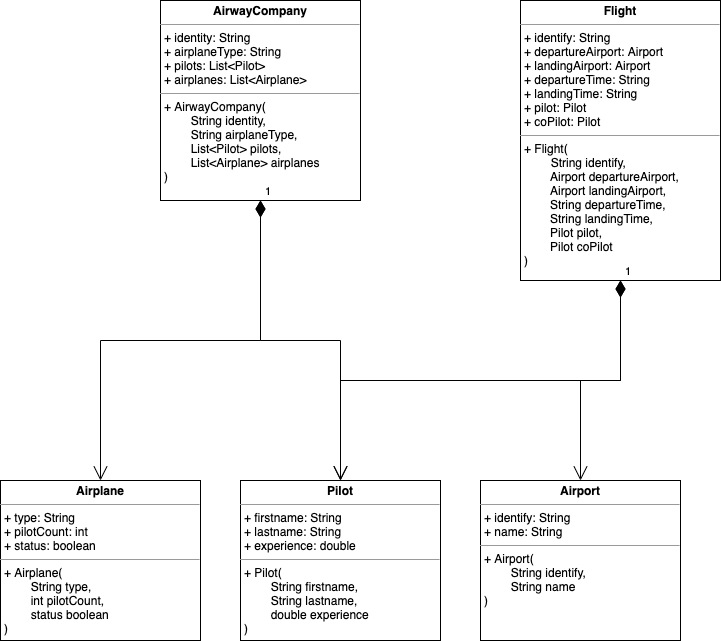

The diagram above was exported from draw.io. Its source (the exported page's mxGraphModel, read from the mxfile embedded in the PNG):
<mxGraphModel dx="1186" dy="764" grid="1" gridSize="10" guides="1" tooltips="1" connect="1" arrows="1" fold="1" page="1" pageScale="1" pageWidth="827" pageHeight="1169" math="0" shadow="0">
  <root>
    <mxCell id="WIyWlLk6GJQsqaUBKTNV-0" />
    <mxCell id="WIyWlLk6GJQsqaUBKTNV-1" parent="WIyWlLk6GJQsqaUBKTNV-0" />
    <mxCell id="C7-E6VKJczUzyXzw5Kkg-0" value="&lt;p style=&quot;margin: 0px ; margin-top: 4px ; text-align: center&quot;&gt;&lt;b&gt;AirwayCompany&lt;/b&gt;&lt;/p&gt;&lt;hr size=&quot;1&quot;&gt;&lt;p style=&quot;margin: 0px ; margin-left: 4px&quot;&gt;+ identity: String&lt;/p&gt;&lt;p style=&quot;margin: 0px ; margin-left: 4px&quot;&gt;+ airplaneType: String&lt;/p&gt;&lt;p style=&quot;margin: 0px ; margin-left: 4px&quot;&gt;+ pilots: List&amp;lt;Pilot&amp;gt;&lt;/p&gt;&lt;p style=&quot;margin: 0px ; margin-left: 4px&quot;&gt;+ airplanes: List&amp;lt;Airplane&amp;gt;&lt;/p&gt;&lt;hr size=&quot;1&quot;&gt;&lt;p style=&quot;margin: 0px ; margin-left: 4px&quot;&gt;+ AirwayCompany(&lt;/p&gt;&lt;p style=&quot;margin: 0px ; margin-left: 4px&quot;&gt;&lt;span style=&quot;white-space: pre&quot;&gt;&#09;&lt;/span&gt;String identity,&amp;nbsp;&lt;/p&gt;&lt;p style=&quot;margin: 0px ; margin-left: 4px&quot;&gt;&lt;span style=&quot;white-space: pre&quot;&gt;&#09;&lt;/span&gt;String airplaneType,&lt;/p&gt;&lt;p style=&quot;margin: 0px ; margin-left: 4px&quot;&gt;&lt;span style=&quot;white-space: pre&quot;&gt;&#09;&lt;/span&gt;List&amp;lt;Pilot&amp;gt; pilots,&lt;br&gt;&lt;/p&gt;&lt;p style=&quot;margin: 0px ; margin-left: 4px&quot;&gt;&lt;span style=&quot;white-space: pre&quot;&gt;&#09;&lt;/span&gt;List&amp;lt;Airplane&amp;gt; airplanes&lt;br&gt;&lt;/p&gt;&lt;p style=&quot;margin: 0px ; margin-left: 4px&quot;&gt;)&lt;/p&gt;" style="verticalAlign=top;align=left;overflow=fill;fontSize=12;fontFamily=Helvetica;html=1;" vertex="1" parent="WIyWlLk6GJQsqaUBKTNV-1">
      <mxGeometry x="200" y="40" width="200" height="200" as="geometry" />
    </mxCell>
    <mxCell id="C7-E6VKJczUzyXzw5Kkg-1" value="&lt;p style=&quot;margin: 0px ; margin-top: 4px ; text-align: center&quot;&gt;&lt;b&gt;Airplane&lt;/b&gt;&lt;/p&gt;&lt;hr size=&quot;1&quot;&gt;&lt;p style=&quot;margin: 0px ; margin-left: 4px&quot;&gt;+ type: String&lt;/p&gt;&lt;p style=&quot;margin: 0px ; margin-left: 4px&quot;&gt;+ pilotCount: int&lt;/p&gt;&lt;p style=&quot;margin: 0px ; margin-left: 4px&quot;&gt;+ status: boolean&lt;/p&gt;&lt;hr size=&quot;1&quot;&gt;&lt;p style=&quot;margin: 0px ; margin-left: 4px&quot;&gt;+ Airplane(&lt;/p&gt;&lt;p style=&quot;margin: 0px ; margin-left: 4px&quot;&gt;&lt;span style=&quot;white-space: pre&quot;&gt;&#09;&lt;/span&gt;String type,&lt;br&gt;&lt;/p&gt;&lt;p style=&quot;margin: 0px ; margin-left: 4px&quot;&gt;&lt;span style=&quot;white-space: pre&quot;&gt;&#09;&lt;/span&gt;int pilotCount,&lt;br&gt;&lt;/p&gt;&lt;p style=&quot;margin: 0px ; margin-left: 4px&quot;&gt;&lt;span style=&quot;white-space: pre&quot;&gt;&#09;&lt;/span&gt;status boolean&lt;br&gt;&lt;/p&gt;&lt;p style=&quot;margin: 0px ; margin-left: 4px&quot;&gt;)&lt;/p&gt;" style="verticalAlign=top;align=left;overflow=fill;fontSize=12;fontFamily=Helvetica;html=1;" vertex="1" parent="WIyWlLk6GJQsqaUBKTNV-1">
      <mxGeometry x="40" y="520" width="200" height="160" as="geometry" />
    </mxCell>
    <mxCell id="C7-E6VKJczUzyXzw5Kkg-2" value="&lt;p style=&quot;margin: 0px ; margin-top: 4px ; text-align: center&quot;&gt;&lt;b&gt;Airport&lt;/b&gt;&lt;/p&gt;&lt;hr size=&quot;1&quot;&gt;&lt;p style=&quot;margin: 0px ; margin-left: 4px&quot;&gt;+ identify: String&lt;/p&gt;&lt;p style=&quot;margin: 0px ; margin-left: 4px&quot;&gt;+ name: String&lt;/p&gt;&lt;hr size=&quot;1&quot;&gt;&lt;p style=&quot;margin: 0px ; margin-left: 4px&quot;&gt;+ Airport(&lt;/p&gt;&lt;p style=&quot;margin: 0px ; margin-left: 4px&quot;&gt;&lt;span style=&quot;white-space: pre&quot;&gt;&#09;&lt;/span&gt;String identify,&lt;br&gt;&lt;/p&gt;&lt;p style=&quot;margin: 0px ; margin-left: 4px&quot;&gt;&lt;span style=&quot;white-space: pre&quot;&gt;&#09;&lt;/span&gt;String name&lt;/p&gt;&lt;p style=&quot;margin: 0px ; margin-left: 4px&quot;&gt;)&lt;/p&gt;" style="verticalAlign=top;align=left;overflow=fill;fontSize=12;fontFamily=Helvetica;html=1;" vertex="1" parent="WIyWlLk6GJQsqaUBKTNV-1">
      <mxGeometry x="520" y="520" width="200" height="160" as="geometry" />
    </mxCell>
    <mxCell id="C7-E6VKJczUzyXzw5Kkg-3" value="&lt;p style=&quot;margin: 0px ; margin-top: 4px ; text-align: center&quot;&gt;&lt;b&gt;Flight&lt;/b&gt;&lt;/p&gt;&lt;hr size=&quot;1&quot;&gt;&lt;p style=&quot;margin: 0px ; margin-left: 4px&quot;&gt;+ identify: String&lt;/p&gt;&lt;p style=&quot;margin: 0px ; margin-left: 4px&quot;&gt;+ departureAirport: Airport&lt;/p&gt;&lt;p style=&quot;margin: 0px ; margin-left: 4px&quot;&gt;+&amp;nbsp;landingAirport: Airport&lt;/p&gt;&lt;p style=&quot;margin: 0px ; margin-left: 4px&quot;&gt;+&amp;nbsp;departureTime: String&lt;/p&gt;&lt;p style=&quot;margin: 0px ; margin-left: 4px&quot;&gt;+ landingTime: String&lt;/p&gt;&lt;p style=&quot;margin: 0px ; margin-left: 4px&quot;&gt;+ pilot: Pilot&lt;/p&gt;&lt;p style=&quot;margin: 0px ; margin-left: 4px&quot;&gt;+ coPilot: Pilot&lt;/p&gt;&lt;hr size=&quot;1&quot;&gt;&lt;p style=&quot;margin: 0px ; margin-left: 4px&quot;&gt;+ Flight(&lt;/p&gt;&lt;p style=&quot;margin: 0px ; margin-left: 4px&quot;&gt;&lt;span&gt;&lt;span style=&quot;white-space: pre&quot;&gt;&#09;&lt;/span&gt;String identify,&lt;/span&gt;&lt;/p&gt;&lt;span&gt;&#09;&lt;/span&gt;&amp;nbsp;&lt;span style=&quot;white-space: pre&quot;&gt;&#09;&lt;/span&gt;&amp;nbsp;Airport departureAirport,&lt;br&gt;&lt;span&gt;&#09;&lt;/span&gt;&lt;span&gt;&#09;&lt;/span&gt;&lt;span&gt;&#09;&lt;/span&gt;&amp;nbsp;&lt;span style=&quot;white-space: pre&quot;&gt;&#09;&lt;/span&gt;&amp;nbsp;Airport landingAirport,&lt;br&gt;&lt;span style=&quot;white-space: pre&quot;&gt;&#09;&lt;/span&gt;&amp;nbsp;String departureTime,&lt;br&gt;&lt;span style=&quot;white-space: pre&quot;&gt;&#09;&lt;/span&gt;&amp;nbsp;String landingTime,&lt;br&gt;&lt;span style=&quot;white-space: pre&quot;&gt;&#09;&lt;/span&gt;&amp;nbsp;Pilot pilot,&lt;br&gt;&lt;span style=&quot;white-space: pre&quot;&gt;&#09;&lt;/span&gt;&amp;nbsp;Pilot coPilot&lt;br&gt;&lt;p style=&quot;margin: 0px ; margin-left: 4px&quot;&gt;&lt;/p&gt;&lt;p style=&quot;margin: 0px ; margin-left: 4px&quot;&gt;)&lt;/p&gt;" style="verticalAlign=top;align=left;overflow=fill;fontSize=12;fontFamily=Helvetica;html=1;" vertex="1" parent="WIyWlLk6GJQsqaUBKTNV-1">
      <mxGeometry x="560" y="40" width="200" height="280" as="geometry" />
    </mxCell>
    <mxCell id="C7-E6VKJczUzyXzw5Kkg-4" value="&lt;p style=&quot;margin: 0px ; margin-top: 4px ; text-align: center&quot;&gt;&lt;b&gt;Pilot&lt;/b&gt;&lt;/p&gt;&lt;hr size=&quot;1&quot;&gt;&lt;p style=&quot;margin: 0px ; margin-left: 4px&quot;&gt;+ firstname: String&lt;/p&gt;&lt;p style=&quot;margin: 0px ; margin-left: 4px&quot;&gt;+ lastname: String&lt;/p&gt;&lt;p style=&quot;margin: 0px ; margin-left: 4px&quot;&gt;+ experience: double&lt;/p&gt;&lt;hr size=&quot;1&quot;&gt;&lt;p style=&quot;margin: 0px ; margin-left: 4px&quot;&gt;+ Pilot(&lt;/p&gt;&lt;p style=&quot;margin: 0px ; margin-left: 4px&quot;&gt;&lt;span style=&quot;white-space: pre&quot;&gt;&#09;&lt;/span&gt;String firstname,&lt;br&gt;&lt;/p&gt;&lt;p style=&quot;margin: 0px ; margin-left: 4px&quot;&gt;&lt;span style=&quot;white-space: pre&quot;&gt;&#09;&lt;/span&gt;String lastname,&lt;br&gt;&lt;/p&gt;&lt;p style=&quot;margin: 0px ; margin-left: 4px&quot;&gt;&lt;span style=&quot;white-space: pre&quot;&gt;&#09;&lt;/span&gt;double experience&lt;br&gt;&lt;/p&gt;&lt;p style=&quot;margin: 0px ; margin-left: 4px&quot;&gt;)&lt;/p&gt;" style="verticalAlign=top;align=left;overflow=fill;fontSize=12;fontFamily=Helvetica;html=1;" vertex="1" parent="WIyWlLk6GJQsqaUBKTNV-1">
      <mxGeometry x="280" y="520" width="200" height="160" as="geometry" />
    </mxCell>
    <mxCell id="C7-E6VKJczUzyXzw5Kkg-5" value="1" style="endArrow=open;html=1;endSize=12;startArrow=diamondThin;startSize=14;startFill=1;edgeStyle=orthogonalEdgeStyle;align=left;verticalAlign=bottom;rounded=0;exitX=0.5;exitY=1;exitDx=0;exitDy=0;entryX=0.5;entryY=0;entryDx=0;entryDy=0;" edge="1" parent="WIyWlLk6GJQsqaUBKTNV-1" source="C7-E6VKJczUzyXzw5Kkg-0" target="C7-E6VKJczUzyXzw5Kkg-4">
      <mxGeometry x="-1" y="3" relative="1" as="geometry">
        <mxPoint x="490" y="330" as="sourcePoint" />
        <mxPoint x="650" y="330" as="targetPoint" />
      </mxGeometry>
    </mxCell>
    <mxCell id="C7-E6VKJczUzyXzw5Kkg-6" value="1" style="endArrow=open;html=1;endSize=12;startArrow=diamondThin;startSize=14;startFill=1;edgeStyle=orthogonalEdgeStyle;align=left;verticalAlign=bottom;rounded=0;exitX=0.5;exitY=1;exitDx=0;exitDy=0;entryX=0.5;entryY=0;entryDx=0;entryDy=0;" edge="1" parent="WIyWlLk6GJQsqaUBKTNV-1" source="C7-E6VKJczUzyXzw5Kkg-0" target="C7-E6VKJczUzyXzw5Kkg-1">
      <mxGeometry x="-1" y="3" relative="1" as="geometry">
        <mxPoint x="490" y="330" as="sourcePoint" />
        <mxPoint x="650" y="330" as="targetPoint" />
      </mxGeometry>
    </mxCell>
    <mxCell id="C7-E6VKJczUzyXzw5Kkg-7" value="2" style="endArrow=open;html=1;endSize=12;startArrow=diamondThin;startSize=14;startFill=1;edgeStyle=orthogonalEdgeStyle;align=left;verticalAlign=bottom;rounded=0;exitX=0.5;exitY=1;exitDx=0;exitDy=0;entryX=0.5;entryY=0;entryDx=0;entryDy=0;" edge="1" parent="WIyWlLk6GJQsqaUBKTNV-1" source="C7-E6VKJczUzyXzw5Kkg-3" target="C7-E6VKJczUzyXzw5Kkg-2">
      <mxGeometry x="-1" y="3" relative="1" as="geometry">
        <mxPoint x="490" y="370" as="sourcePoint" />
        <mxPoint x="650" y="370" as="targetPoint" />
      </mxGeometry>
    </mxCell>
    <mxCell id="C7-E6VKJczUzyXzw5Kkg-8" value="1" style="endArrow=open;html=1;endSize=12;startArrow=diamondThin;startSize=14;startFill=1;edgeStyle=orthogonalEdgeStyle;align=left;verticalAlign=bottom;rounded=0;exitX=0.5;exitY=1;exitDx=0;exitDy=0;" edge="1" parent="WIyWlLk6GJQsqaUBKTNV-1" source="C7-E6VKJczUzyXzw5Kkg-3">
      <mxGeometry x="-1" y="3" relative="1" as="geometry">
        <mxPoint x="490" y="370" as="sourcePoint" />
        <mxPoint x="380" y="520" as="targetPoint" />
      </mxGeometry>
    </mxCell>
  </root>
</mxGraphModel>